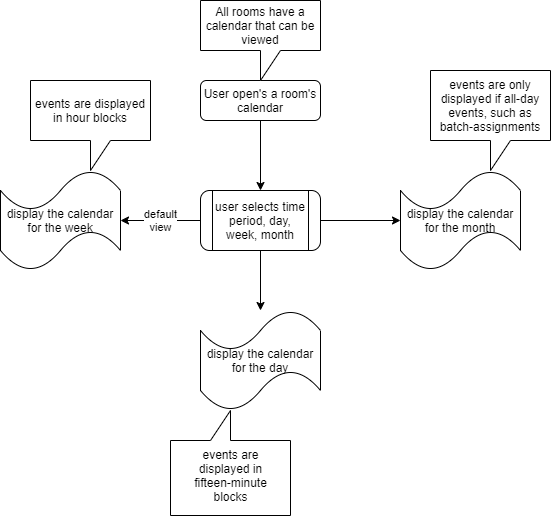

The diagram above was exported from draw.io. Its source (the exported page's mxGraphModel, read from the mxfile embedded in the PNG):
<mxGraphModel dx="976" dy="588" grid="1" gridSize="10" guides="1" tooltips="1" connect="1" arrows="1" fold="1" page="1" pageScale="1" pageWidth="827" pageHeight="1169" math="0" shadow="0">
  <root>
    <mxCell id="WIyWlLk6GJQsqaUBKTNV-0" />
    <mxCell id="WIyWlLk6GJQsqaUBKTNV-1" parent="WIyWlLk6GJQsqaUBKTNV-0" />
    <mxCell id="Xz18vi3J8fPMQLSXL3iV-1" value="" style="edgeStyle=orthogonalEdgeStyle;rounded=0;orthogonalLoop=1;jettySize=auto;html=1;" parent="WIyWlLk6GJQsqaUBKTNV-1" source="WIyWlLk6GJQsqaUBKTNV-3" target="Xz18vi3J8fPMQLSXL3iV-0" edge="1">
      <mxGeometry relative="1" as="geometry" />
    </mxCell>
    <mxCell id="WIyWlLk6GJQsqaUBKTNV-3" value="User open's a room's calendar" style="rounded=1;whiteSpace=wrap;html=1;fontSize=12;glass=0;strokeWidth=1;shadow=0;" parent="WIyWlLk6GJQsqaUBKTNV-1" vertex="1">
      <mxGeometry x="200" y="130" width="120" height="40" as="geometry" />
    </mxCell>
    <mxCell id="Xz18vi3J8fPMQLSXL3iV-3" value="default&lt;br&gt;view" style="edgeStyle=orthogonalEdgeStyle;rounded=0;orthogonalLoop=1;jettySize=auto;html=1;" parent="WIyWlLk6GJQsqaUBKTNV-1" source="Xz18vi3J8fPMQLSXL3iV-0" target="Xz18vi3J8fPMQLSXL3iV-2" edge="1">
      <mxGeometry relative="1" as="geometry" />
    </mxCell>
    <mxCell id="Xz18vi3J8fPMQLSXL3iV-5" value="" style="edgeStyle=orthogonalEdgeStyle;rounded=0;orthogonalLoop=1;jettySize=auto;html=1;" parent="WIyWlLk6GJQsqaUBKTNV-1" source="Xz18vi3J8fPMQLSXL3iV-0" target="Xz18vi3J8fPMQLSXL3iV-4" edge="1">
      <mxGeometry relative="1" as="geometry" />
    </mxCell>
    <mxCell id="Xz18vi3J8fPMQLSXL3iV-7" value="" style="edgeStyle=orthogonalEdgeStyle;rounded=0;orthogonalLoop=1;jettySize=auto;html=1;" parent="WIyWlLk6GJQsqaUBKTNV-1" source="Xz18vi3J8fPMQLSXL3iV-0" target="Xz18vi3J8fPMQLSXL3iV-6" edge="1">
      <mxGeometry relative="1" as="geometry" />
    </mxCell>
    <mxCell id="Xz18vi3J8fPMQLSXL3iV-0" value="user selects time period, day, week, month" style="shape=process;whiteSpace=wrap;html=1;backgroundOutline=1;rounded=1;shadow=0;strokeWidth=1;glass=0;" parent="WIyWlLk6GJQsqaUBKTNV-1" vertex="1">
      <mxGeometry x="200" y="240" width="120" height="60" as="geometry" />
    </mxCell>
    <mxCell id="Xz18vi3J8fPMQLSXL3iV-2" value="display the calendar for the week" style="shape=tape;whiteSpace=wrap;html=1;rounded=1;shadow=0;strokeWidth=1;glass=0;" parent="WIyWlLk6GJQsqaUBKTNV-1" vertex="1">
      <mxGeometry y="220" width="120" height="100" as="geometry" />
    </mxCell>
    <mxCell id="Xz18vi3J8fPMQLSXL3iV-4" value="display the calendar for the day" style="shape=tape;whiteSpace=wrap;html=1;rounded=1;shadow=0;strokeWidth=1;glass=0;" parent="WIyWlLk6GJQsqaUBKTNV-1" vertex="1">
      <mxGeometry x="200" y="360" width="120" height="100" as="geometry" />
    </mxCell>
    <mxCell id="Xz18vi3J8fPMQLSXL3iV-6" value="display the calendar for the month" style="shape=tape;whiteSpace=wrap;html=1;rounded=1;shadow=0;strokeWidth=1;glass=0;" parent="WIyWlLk6GJQsqaUBKTNV-1" vertex="1">
      <mxGeometry x="400" y="220" width="120" height="100" as="geometry" />
    </mxCell>
    <mxCell id="Xz18vi3J8fPMQLSXL3iV-8" value="All rooms have a calendar that can be viewed" style="shape=callout;whiteSpace=wrap;html=1;perimeter=calloutPerimeter;" parent="WIyWlLk6GJQsqaUBKTNV-1" vertex="1">
      <mxGeometry x="200" y="50" width="120" height="80" as="geometry" />
    </mxCell>
    <mxCell id="Xz18vi3J8fPMQLSXL3iV-9" value="events are displayed in hour blocks" style="shape=callout;whiteSpace=wrap;html=1;perimeter=calloutPerimeter;" parent="WIyWlLk6GJQsqaUBKTNV-1" vertex="1">
      <mxGeometry x="30" y="130" width="120" height="90" as="geometry" />
    </mxCell>
    <mxCell id="Xz18vi3J8fPMQLSXL3iV-10" value="events are only displayed if all-day events, such as batch-assignments" style="shape=callout;whiteSpace=wrap;html=1;perimeter=calloutPerimeter;" parent="WIyWlLk6GJQsqaUBKTNV-1" vertex="1">
      <mxGeometry x="430" y="120" width="120" height="100" as="geometry" />
    </mxCell>
    <mxCell id="Xz18vi3J8fPMQLSXL3iV-13" value="" style="group" parent="WIyWlLk6GJQsqaUBKTNV-1" vertex="1" connectable="0">
      <mxGeometry x="170" y="460" width="120" height="105" as="geometry" />
    </mxCell>
    <mxCell id="Xz18vi3J8fPMQLSXL3iV-11" value="" style="shape=callout;whiteSpace=wrap;html=1;perimeter=calloutPerimeter;rotation=-180;" parent="Xz18vi3J8fPMQLSXL3iV-13" vertex="1">
      <mxGeometry width="120" height="105" as="geometry" />
    </mxCell>
    <mxCell id="Xz18vi3J8fPMQLSXL3iV-12" value="events are displayed in fifteen-minute blocks" style="text;html=1;strokeColor=none;fillColor=none;align=center;verticalAlign=middle;whiteSpace=wrap;rounded=0;" parent="Xz18vi3J8fPMQLSXL3iV-13" vertex="1">
      <mxGeometry x="7.5" y="40" width="105" height="50" as="geometry" />
    </mxCell>
  </root>
</mxGraphModel>